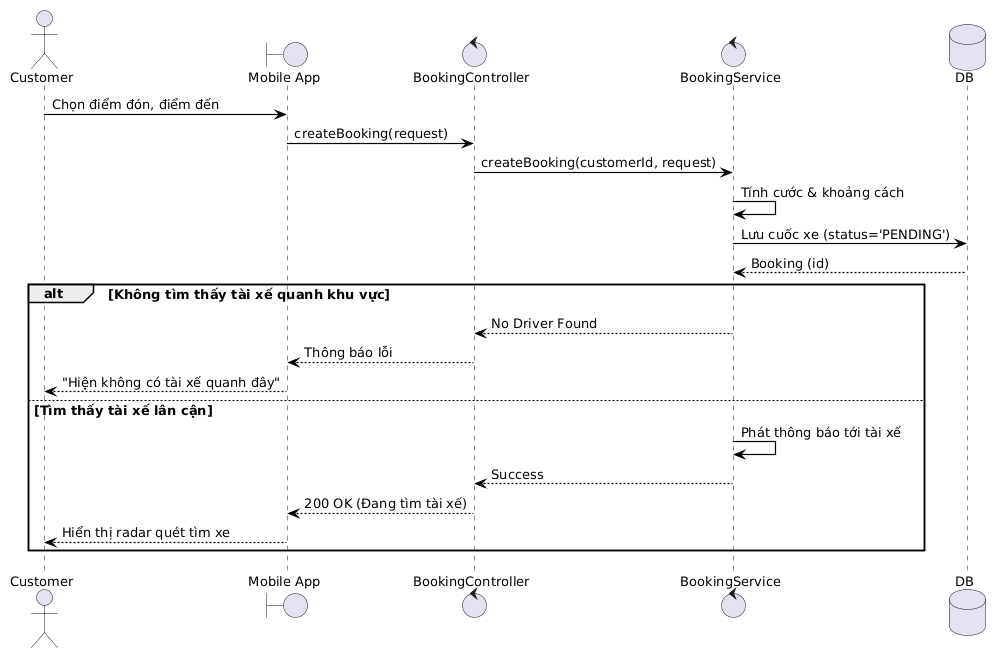

The diagram above was rendered by PlantUML. Its source (embedded in the PNG):
@startuml
skinparam backgroundColor #FFFFFF
skinparam shadowing false
skinparam roundcorner 0
skinparam DefaultFontSize 13
skinparam ArrowFontSize 13
skinparam ParticipantFontSize 13
skinparam ActorFontSize 13
skinparam ArrowThickness 1.2
skinparam ArrowColor #000000
skinparam LifeLineBorderColor #000000
skinparam LifeLineBackgroundColor #FFFFFF

actor Customer
boundary "Mobile App" as App
control "BookingController" as Controller
control "BookingService" as Service
database "DB" as DB

Customer -> App: Chọn điểm đón, điểm đến
App -> Controller: createBooking(request)
Controller -> Service: createBooking(customerId, request)
Service -> Service: Tính cước & khoảng cách
Service -> DB: Lưu cuốc xe (status='PENDING')
DB --> Service: Booking (id)

alt Không tìm thấy tài xế quanh khu vực
    Service --> Controller: No Driver Found
    Controller --> App: Thông báo lỗi
    App --> Customer: "Hiện không có tài xế quanh đây"
else Tìm thấy tài xế lân cận
    Service -> Service: Phát thông báo tới tài xế
    Service --> Controller: Success
    Controller --> App: 200 OK (Đang tìm tài xế)
    App --> Customer: Hiển thị radar quét tìm xe
end
@enduml